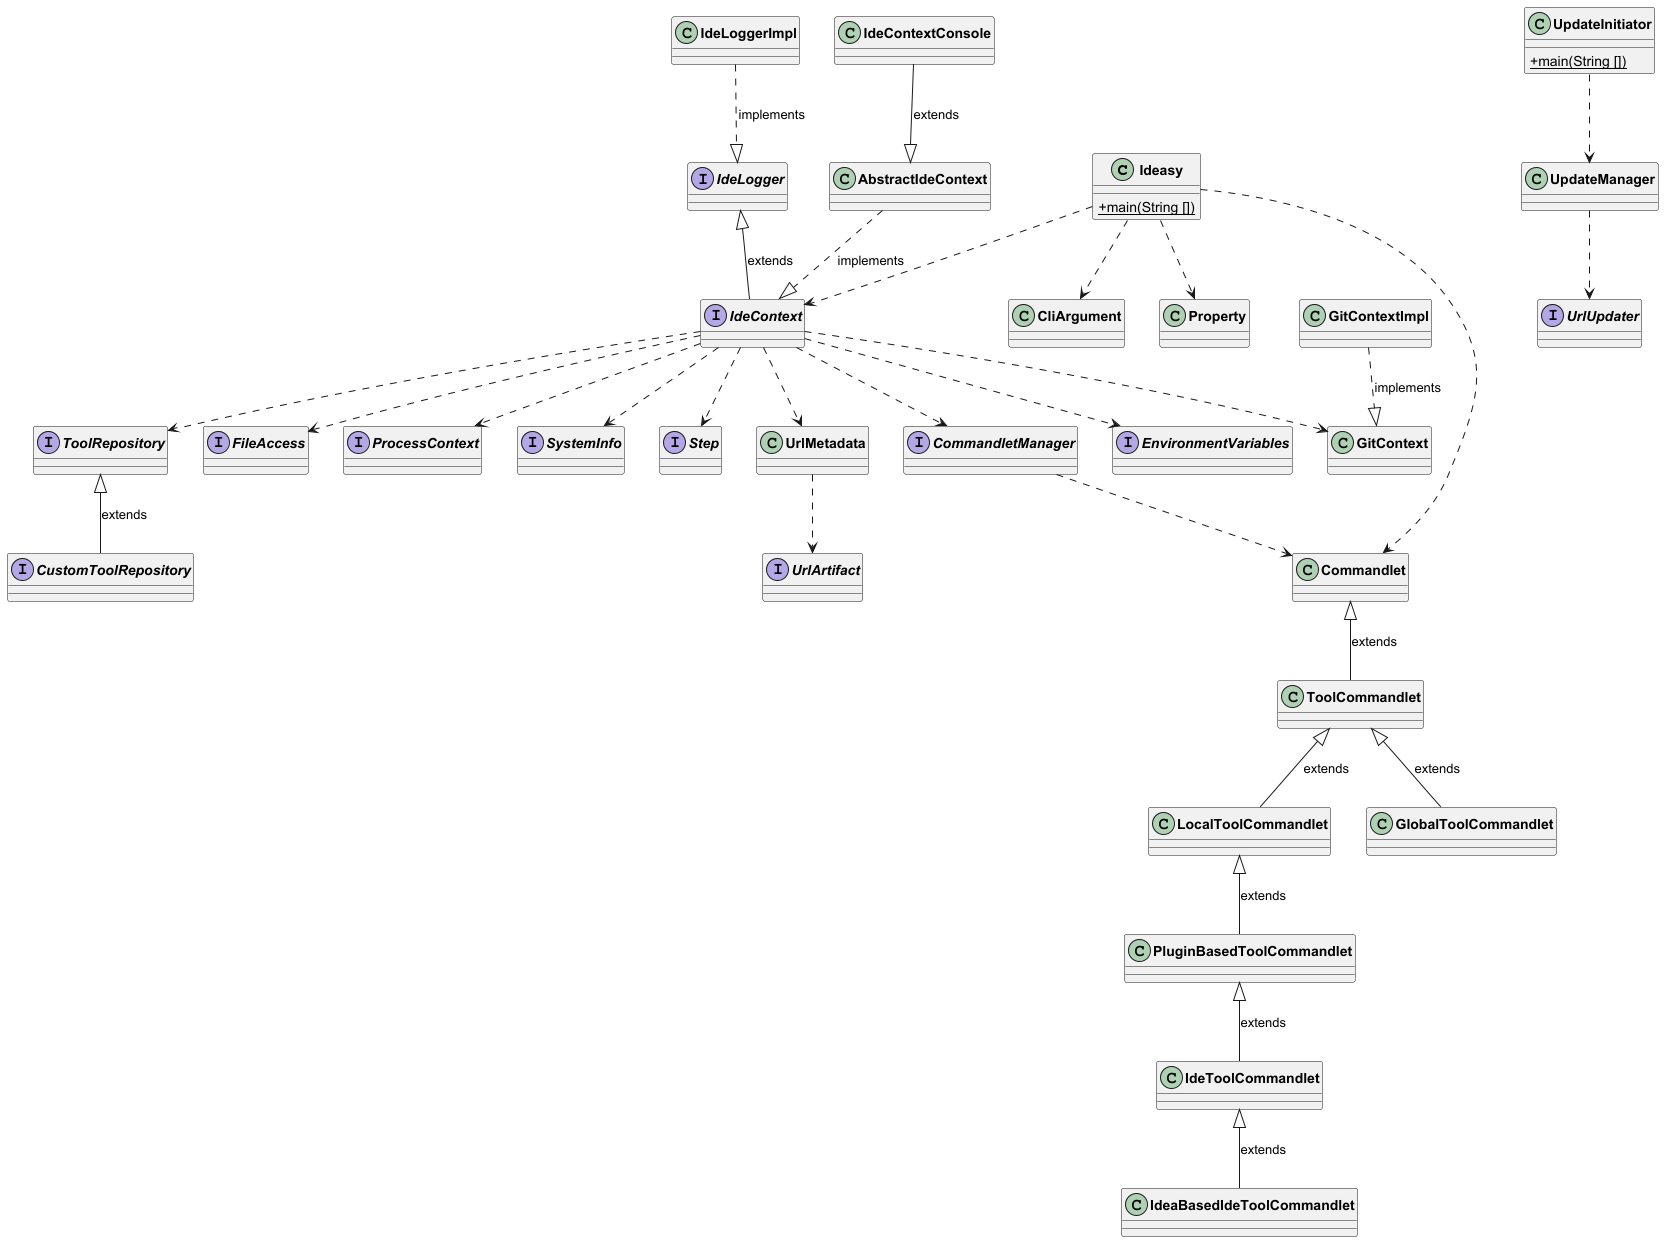

The diagram above was rendered by PlantUML. Its source (embedded in the PNG):
@startuml
skinparam classFontStyle bold
skinparam classAttributeIconSize 0

'''' Attributes and methods '''

class Ideasy {
  {static} +main(String [])
}

class CliArgument
class Property

interface IdeLogger
interface IdeContext

interface CommandletManager
interface EnvironmentVariables
interface FileAccess
interface ProcessContext
interface SystemInfo
interface Step

interface ToolRepository
interface CustomToolRepository

class UrlMetadata
interface UrlArtifact

class Commandlet
class ToolCommandlet
class LocalToolCommandlet
class GlobalToolCommandlet
class PluginBasedToolCommandlet
class IdeToolCommandlet
class IdeaBasedIdeToolCommandlet

class UpdateInitiator{
  {static} +main(String [])
}

class UpdateManager
interface UrlUpdater


'''' Relations '''

Ideasy ..> CliArgument
Ideasy ..> Property
Ideasy ..> Commandlet
Ideasy ..> IdeContext

IdeLogger <|-- IdeContext : extends

IdeContext ..> CommandletManager
IdeContext ..> EnvironmentVariables
IdeContext ..> FileAccess
IdeContext ..> ProcessContext
IdeContext ..> SystemInfo
IdeContext ..> Step
IdeContext ..> ToolRepository
IdeContext ..> UrlMetadata
IdeContext ..> GitContext
UrlMetadata ..> UrlArtifact

AbstractIdeContext ..|> IdeContext : implements
IdeContextConsole --|> AbstractIdeContext : extends
IdeLoggerImpl ..|> IdeLogger : implements

GitContextImpl ..|> GitContext  : implements

CommandletManager ..> Commandlet
Commandlet <|-- ToolCommandlet : extends
ToolCommandlet <|-- LocalToolCommandlet : extends
ToolCommandlet <|-- GlobalToolCommandlet : extends
LocalToolCommandlet <|-- PluginBasedToolCommandlet : extends
PluginBasedToolCommandlet <|-- IdeToolCommandlet : extends
IdeToolCommandlet <|-- IdeaBasedIdeToolCommandlet : extends

ToolRepository <|-- CustomToolRepository : extends

UpdateInitiator ..> UpdateManager
UpdateManager ..> UrlUpdater

@enduml